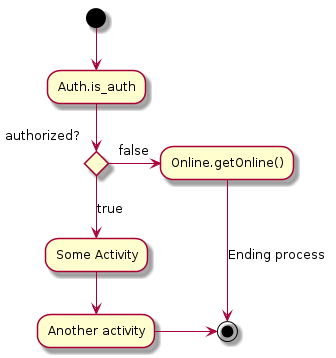

The diagram above was rendered by PlantUML. Its source (embedded in the PNG):
@startuml

    (*) --> "Auth.is_auth"

    if "Is authorized?" then
      -->[true] "Some Activity"
      --> "Another activity"
      -right-> (*)
    else
      ->[false] "Online.getOnline()"
      -->[Ending process] (*)
    endif

@enduml